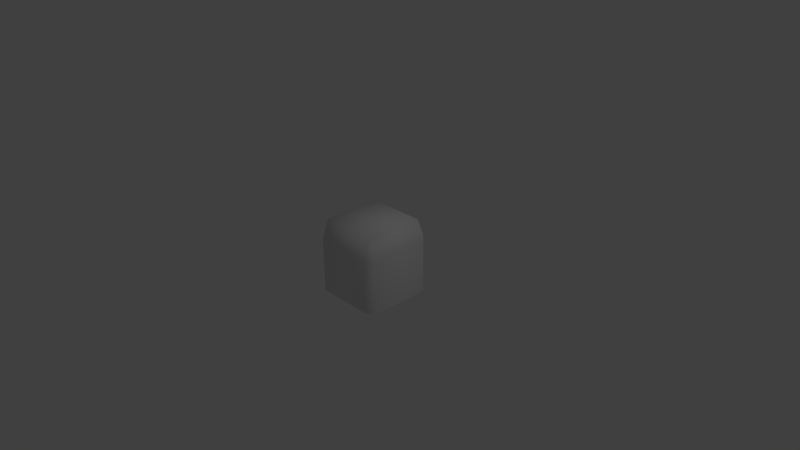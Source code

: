 # Source: Multi_Step_Cube.blend  (saved by Blender 2.72.0; exported with 4.5.12 LTS)
import bpy
from mathutils import Matrix  # noqa: F401  (used for matrix-valued properties, if any)

bpy.ops.wm.read_factory_settings(use_empty=True)
scene = bpy.context.scene
scene.name = 'Scene'

# ---- collections
col_collection_1 = bpy.data.collections.new('Collection 1'); scene.collection.children.link(col_collection_1)

# ---- materials (node trees are filled in below, after node groups)
mat_block = bpy.data.materials.new('Block')
mat_block.alpha_threshold = 0.0
mat_block.use_transparent_shadow = False
mat_block.roughness = 0.5

# ---- material node trees

# ---- world
world_world = bpy.data.worlds.new('World'); scene.world = world_world
world_world.color = (0.05088, 0.05088, 0.05088)
world_world.use_sun_shadow = False
world_world.sun_shadow_jitter_overblur = 0.0
world_world.cycles.sampling_method = 'MANUAL'
world_world.cycles.sample_map_resolution = 256

# ---- cameras
cam_camera = bpy.data.cameras.new('Camera')
cam_camera.clip_end = 100.0
cam_camera.lens = 35.0
cam_camera.sensor_width = 32.0
cam_camera.sensor_height = 18.0
cam_camera.ortho_scale = 7.314
cam_camera.dof.focus_distance = 0.0
cam_camera.dof.aperture_fstop = 128.0

# ---- lights
light_lamp = bpy.data.lights.new('Lamp', 'POINT')
light_lamp.transmission_factor = 0.0
light_lamp.cutoff_distance = 30.0
light_lamp.energy = 100.0
light_lamp.shadow_buffer_clip_start = 1.001
light_lamp.shadow_soft_size = 0.1
light_lamp.shadow_maximum_resolution = 0.006
light_lamp.use_absolute_resolution = True
light_lamp.cycles.use_multiple_importance_sampling = False

# ---- meshes
me_cube_001 = bpy.data.meshes.new('Cube.001')
me_cube_001.from_pydata([(0.4, -0.5, -0.5), (0.5, -0.5, -0.4), (0.5, -0.5, 0.4), (0.4, -0.5, 0.5), (-0.4, -0.5, 0.5), (-0.5, -0.5, 0.4), (-0.5, -0.5, -0.4), (-0.4, -0.5, -0.5), (0.5, 0.25, -0.4), (0.4, 0.25, -0.5), (0.4, 0.5, -0.4), (0.5, 0.25, 0.4), (0.4, 0.5, 0.4), (0.4, 0.25, 0.5), (-0.4, 0.25, 0.5), (-0.4, 0.5, 0.4), (-0.5, 0.25, 0.4), (-0.5, 0.25, -0.4), (-0.4, 0.5, -0.4), (-0.4, 0.25, -0.5)], [], [(19, 9, 0, 7), (16, 17, 6, 5), (18, 15, 12, 10), (13, 14, 4, 3), (8, 9, 10), (11, 12, 13), (14, 15, 16), (17, 18, 19), (0, 9, 8, 1), (10, 12, 11, 8), (13, 3, 2, 11), (12, 15, 14, 13), (16, 5, 4, 14), (15, 18, 17, 16), (19, 7, 6, 17), (18, 10, 9, 19), (8, 11, 2, 1)])
me_cube_001.polygons.foreach_set('use_smooth', [True] * 17)
me_cube_001.materials.append(mat_block)
me_cube_001.use_remesh_preserve_volume = False
me_cube_001.use_remesh_preserve_attributes = False
me_cube_001.use_mirror_vertex_groups = False
me_cube_001.update()

# ---- objects
ob_multi_step_cube = bpy.data.objects.new('Multi Step Cube', me_cube_001)
ob_lamp = bpy.data.objects.new('Lamp', light_lamp)
ob_camera = bpy.data.objects.new('Camera', cam_camera)

# ---- transforms, parenting, visibility, modifiers, constraints
ob_multi_step_cube.location = (0.0, 0.0, 0.0)
ob_multi_step_cube.rotation_euler = (1.571, -0.0, -3.142)
ob_multi_step_cube.lineart.crease_threshold = 0.0
ob_lamp.location = (4.076, 1.005, 5.904)
ob_lamp.rotation_euler = (0.6503, 0.05522, 1.866)
ob_lamp.lock_rotations_4d = False
ob_lamp.empty_display_type = 'ARROWS'
ob_lamp.color = (0.0, 0.0, 0.0, 0.0)
ob_lamp.lineart.crease_threshold = 0.0
ob_camera.location = (7.481, -6.508, 5.344)
ob_camera.rotation_euler = (1.109, 0.01082, 0.8149)
ob_camera.lock_rotations_4d = False
ob_camera.empty_display_type = 'ARROWS'
ob_camera.color = (0.0, 0.0, 0.0, 0.0)
ob_camera.display_type = 'WIRE'
ob_camera.lineart.crease_threshold = 0.0

# ---- collection membership
col_collection_1.objects.link(ob_multi_step_cube)
col_collection_1.objects.link(ob_lamp)
col_collection_1.objects.link(ob_camera)

# ---- scene / render settings (as saved in the file)
scene.camera = ob_camera
scene.frame_start = 1; scene.frame_end = 250; scene.frame_set(5)
scene.render.engine = 'BLENDER_EEVEE_NEXT'
scene.render.resolution_percentage = 50
scene.render.dither_intensity = 0.0
scene.cycles.use_denoising = False
scene.cycles.samples = 10
scene.cycles.sampling_pattern = 'TABULATED_SOBOL'
scene.cycles.light_sampling_threshold = 0.0
scene.cycles.use_adaptive_sampling = False
scene.cycles.use_light_tree = False
scene.cycles.blur_glossy = 0.0
scene.cycles.pixel_filter_type = 'GAUSSIAN'
scene.cycles.sample_clamp_indirect = 0.0
scene.view_settings.view_transform = 'Standard'
bpy.context.view_layer.update()
